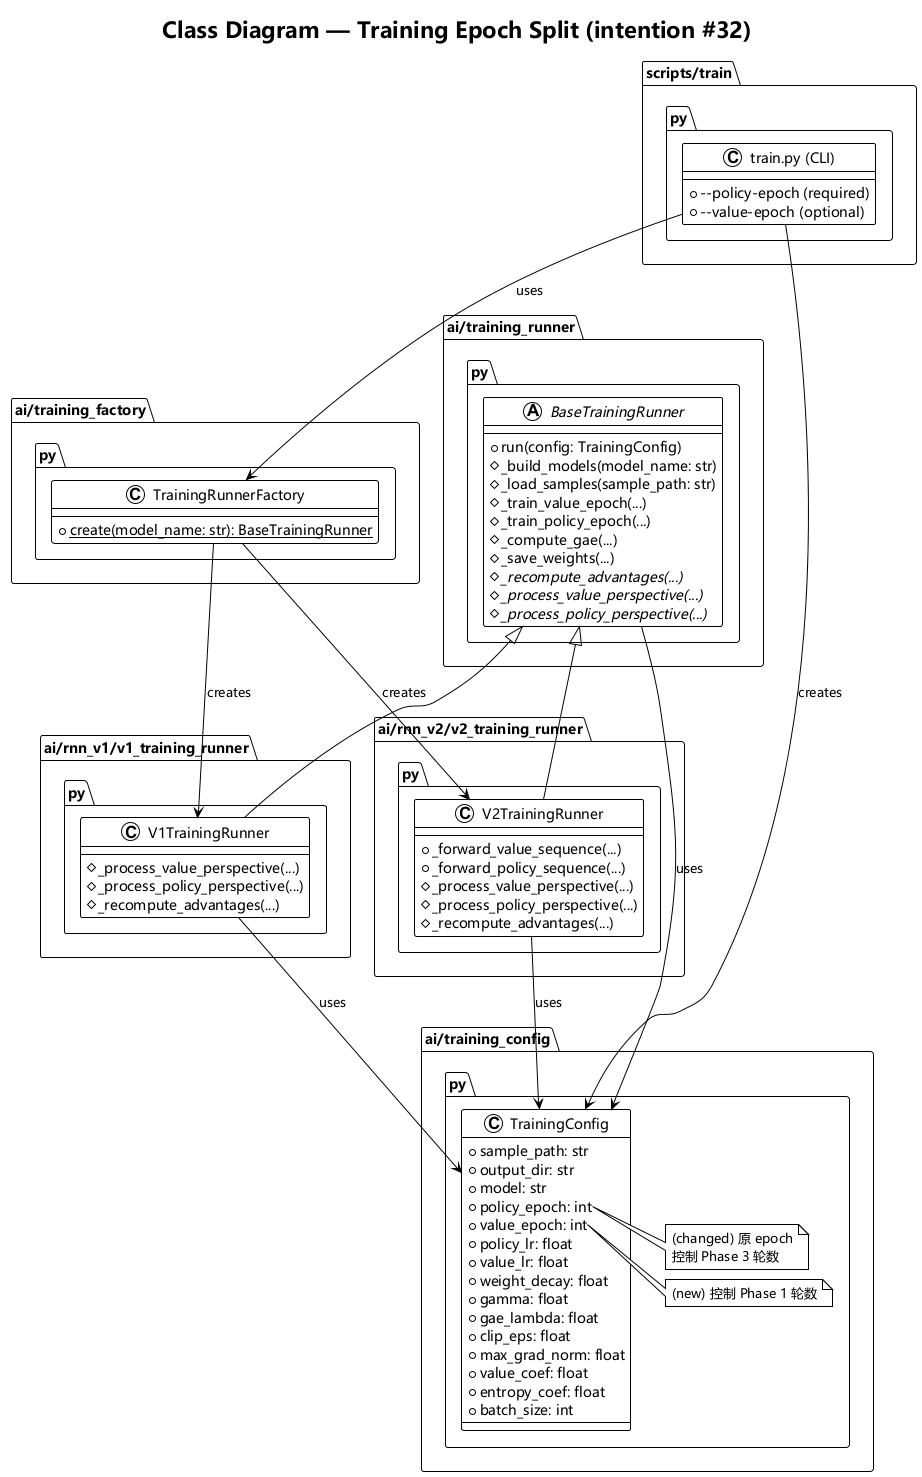

The diagram above was rendered by PlantUML. Its source (embedded in the PNG):
@startuml class_diagram
!theme plain
skinparam defaultFontName Microsoft YaHei,SimHei,SimSun,sans-serif

title Class Diagram — Training Epoch Split (intention #32)

package "ai/training_config.py" {
    class TrainingConfig {
        + sample_path: str
        + output_dir: str
        + model: str
        + policy_epoch: int
        + value_epoch: int
        + policy_lr: float
        + value_lr: float
        + weight_decay: float
        + gamma: float
        + gae_lambda: float
        + clip_eps: float
        + max_grad_norm: float
        + value_coef: float
        + entropy_coef: float
        + batch_size: int
    }
    note right of TrainingConfig::policy_epoch
        (changed) 原 epoch
        控制 Phase 3 轮数
    end note
    note right of TrainingConfig::value_epoch
        (new) 控制 Phase 1 轮数
    end note
}

package "ai/training_runner.py" {
    abstract class BaseTrainingRunner {
        + run(config: TrainingConfig)
        # _build_models(model_name: str)
        # _load_samples(sample_path: str)
        # _train_value_epoch(...)
        # _train_policy_epoch(...)
        # _compute_gae(...)
        # _save_weights(...)
        # {abstract} _recompute_advantages(...)
        # {abstract} _process_value_perspective(...)
        # {abstract} _process_policy_perspective(...)
    }
}

package "ai/rnn_v1/v1_training_runner.py" {
    class V1TrainingRunner {
        # _process_value_perspective(...)
        # _process_policy_perspective(...)
        # _recompute_advantages(...)
    }
}

package "ai/rnn_v2/v2_training_runner.py" {
    class V2TrainingRunner {
        + _forward_value_sequence(...)
        + _forward_policy_sequence(...)
        # _process_value_perspective(...)
        # _process_policy_perspective(...)
        # _recompute_advantages(...)
    }
}

package "ai/training_factory.py" {
    class TrainingRunnerFactory {
        + {static} create(model_name: str): BaseTrainingRunner
    }
}

package "scripts/train.py" {
    class "train.py (CLI)" as train_cli {
        + --policy-epoch (required)
        + --value-epoch (optional)
    }
}

BaseTrainingRunner <|-- V1TrainingRunner
BaseTrainingRunner <|-- V2TrainingRunner
BaseTrainingRunner --> TrainingConfig : uses
V1TrainingRunner --> TrainingConfig : uses
V2TrainingRunner --> TrainingConfig : uses
train_cli --> TrainingConfig : creates
train_cli --> TrainingRunnerFactory : uses
TrainingRunnerFactory --> V1TrainingRunner : creates
TrainingRunnerFactory --> V2TrainingRunner : creates

@enduml